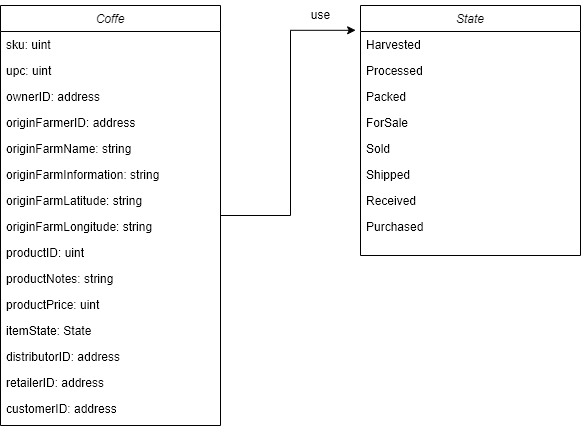

The diagram above was exported from draw.io. Its source (the exported page's mxGraphModel, read from the mxfile embedded in the PNG):
<mxGraphModel dx="1038" dy="634" grid="1" gridSize="10" guides="1" tooltips="1" connect="1" arrows="1" fold="1" page="1" pageScale="1" pageWidth="827" pageHeight="1169" math="0" shadow="0">
  <root>
    <mxCell id="WIyWlLk6GJQsqaUBKTNV-0" />
    <mxCell id="WIyWlLk6GJQsqaUBKTNV-1" parent="WIyWlLk6GJQsqaUBKTNV-0" />
    <mxCell id="OIVFdE2lFppHhNeYftGT-38" style="edgeStyle=orthogonalEdgeStyle;rounded=0;orthogonalLoop=1;jettySize=auto;html=1;entryX=-0.022;entryY=-0.046;entryDx=0;entryDy=0;entryPerimeter=0;" edge="1" parent="WIyWlLk6GJQsqaUBKTNV-1" source="zkfFHV4jXpPFQw0GAbJ--0" target="OIVFdE2lFppHhNeYftGT-21">
      <mxGeometry relative="1" as="geometry" />
    </mxCell>
    <mxCell id="zkfFHV4jXpPFQw0GAbJ--0" value="Coffe" style="swimlane;fontStyle=2;align=center;verticalAlign=top;childLayout=stackLayout;horizontal=1;startSize=26;horizontalStack=0;resizeParent=1;resizeLast=0;collapsible=1;marginBottom=0;rounded=0;shadow=0;strokeWidth=1;" parent="WIyWlLk6GJQsqaUBKTNV-1" vertex="1">
      <mxGeometry x="160" y="120" width="220" height="420" as="geometry">
        <mxRectangle x="230" y="140" width="160" height="26" as="alternateBounds" />
      </mxGeometry>
    </mxCell>
    <mxCell id="zkfFHV4jXpPFQw0GAbJ--1" value="sku: uint" style="text;align=left;verticalAlign=top;spacingLeft=4;spacingRight=4;overflow=hidden;rotatable=0;points=[[0,0.5],[1,0.5]];portConstraint=eastwest;" parent="zkfFHV4jXpPFQw0GAbJ--0" vertex="1">
      <mxGeometry y="26" width="220" height="26" as="geometry" />
    </mxCell>
    <mxCell id="zkfFHV4jXpPFQw0GAbJ--2" value="upc: uint" style="text;align=left;verticalAlign=top;spacingLeft=4;spacingRight=4;overflow=hidden;rotatable=0;points=[[0,0.5],[1,0.5]];portConstraint=eastwest;rounded=0;shadow=0;html=0;" parent="zkfFHV4jXpPFQw0GAbJ--0" vertex="1">
      <mxGeometry y="52" width="220" height="26" as="geometry" />
    </mxCell>
    <mxCell id="zkfFHV4jXpPFQw0GAbJ--3" value="ownerID: address&#10;" style="text;align=left;verticalAlign=top;spacingLeft=4;spacingRight=4;overflow=hidden;rotatable=0;points=[[0,0.5],[1,0.5]];portConstraint=eastwest;rounded=0;shadow=0;html=0;" parent="zkfFHV4jXpPFQw0GAbJ--0" vertex="1">
      <mxGeometry y="78" width="220" height="26" as="geometry" />
    </mxCell>
    <mxCell id="OIVFdE2lFppHhNeYftGT-0" value="originFarmerID: address&#10;" style="text;align=left;verticalAlign=top;spacingLeft=4;spacingRight=4;overflow=hidden;rotatable=0;points=[[0,0.5],[1,0.5]];portConstraint=eastwest;rounded=0;shadow=0;html=0;" vertex="1" parent="zkfFHV4jXpPFQw0GAbJ--0">
      <mxGeometry y="104" width="220" height="26" as="geometry" />
    </mxCell>
    <mxCell id="OIVFdE2lFppHhNeYftGT-1" value="originFarmName: string&#10;" style="text;align=left;verticalAlign=top;spacingLeft=4;spacingRight=4;overflow=hidden;rotatable=0;points=[[0,0.5],[1,0.5]];portConstraint=eastwest;rounded=0;shadow=0;html=0;" vertex="1" parent="zkfFHV4jXpPFQw0GAbJ--0">
      <mxGeometry y="130" width="220" height="26" as="geometry" />
    </mxCell>
    <mxCell id="OIVFdE2lFppHhNeYftGT-10" value="originFarmInformation: string&#10;" style="text;align=left;verticalAlign=top;spacingLeft=4;spacingRight=4;overflow=hidden;rotatable=0;points=[[0,0.5],[1,0.5]];portConstraint=eastwest;rounded=0;shadow=0;html=0;" vertex="1" parent="zkfFHV4jXpPFQw0GAbJ--0">
      <mxGeometry y="156" width="220" height="26" as="geometry" />
    </mxCell>
    <mxCell id="OIVFdE2lFppHhNeYftGT-11" value="originFarmLatitude: string" style="text;align=left;verticalAlign=top;spacingLeft=4;spacingRight=4;overflow=hidden;rotatable=0;points=[[0,0.5],[1,0.5]];portConstraint=eastwest;rounded=0;shadow=0;html=0;" vertex="1" parent="zkfFHV4jXpPFQw0GAbJ--0">
      <mxGeometry y="182" width="220" height="26" as="geometry" />
    </mxCell>
    <mxCell id="OIVFdE2lFppHhNeYftGT-12" value="originFarmLongitude: string" style="text;align=left;verticalAlign=top;spacingLeft=4;spacingRight=4;overflow=hidden;rotatable=0;points=[[0,0.5],[1,0.5]];portConstraint=eastwest;rounded=0;shadow=0;html=0;" vertex="1" parent="zkfFHV4jXpPFQw0GAbJ--0">
      <mxGeometry y="208" width="220" height="26" as="geometry" />
    </mxCell>
    <mxCell id="OIVFdE2lFppHhNeYftGT-13" value="productID: uint" style="text;align=left;verticalAlign=top;spacingLeft=4;spacingRight=4;overflow=hidden;rotatable=0;points=[[0,0.5],[1,0.5]];portConstraint=eastwest;rounded=0;shadow=0;html=0;" vertex="1" parent="zkfFHV4jXpPFQw0GAbJ--0">
      <mxGeometry y="234" width="220" height="26" as="geometry" />
    </mxCell>
    <mxCell id="OIVFdE2lFppHhNeYftGT-14" value="productNotes: string" style="text;align=left;verticalAlign=top;spacingLeft=4;spacingRight=4;overflow=hidden;rotatable=0;points=[[0,0.5],[1,0.5]];portConstraint=eastwest;rounded=0;shadow=0;html=0;" vertex="1" parent="zkfFHV4jXpPFQw0GAbJ--0">
      <mxGeometry y="260" width="220" height="26" as="geometry" />
    </mxCell>
    <mxCell id="OIVFdE2lFppHhNeYftGT-16" value="productPrice: uint" style="text;align=left;verticalAlign=top;spacingLeft=4;spacingRight=4;overflow=hidden;rotatable=0;points=[[0,0.5],[1,0.5]];portConstraint=eastwest;rounded=0;shadow=0;html=0;" vertex="1" parent="zkfFHV4jXpPFQw0GAbJ--0">
      <mxGeometry y="286" width="220" height="26" as="geometry" />
    </mxCell>
    <mxCell id="OIVFdE2lFppHhNeYftGT-15" value="itemState: State" style="text;align=left;verticalAlign=top;spacingLeft=4;spacingRight=4;overflow=hidden;rotatable=0;points=[[0,0.5],[1,0.5]];portConstraint=eastwest;rounded=0;shadow=0;html=0;" vertex="1" parent="zkfFHV4jXpPFQw0GAbJ--0">
      <mxGeometry y="312" width="220" height="26" as="geometry" />
    </mxCell>
    <mxCell id="OIVFdE2lFppHhNeYftGT-17" value="distributorID: address&#10;" style="text;align=left;verticalAlign=top;spacingLeft=4;spacingRight=4;overflow=hidden;rotatable=0;points=[[0,0.5],[1,0.5]];portConstraint=eastwest;rounded=0;shadow=0;html=0;" vertex="1" parent="zkfFHV4jXpPFQw0GAbJ--0">
      <mxGeometry y="338" width="220" height="26" as="geometry" />
    </mxCell>
    <mxCell id="OIVFdE2lFppHhNeYftGT-18" value="retailerID: address&#10;" style="text;align=left;verticalAlign=top;spacingLeft=4;spacingRight=4;overflow=hidden;rotatable=0;points=[[0,0.5],[1,0.5]];portConstraint=eastwest;rounded=0;shadow=0;html=0;" vertex="1" parent="zkfFHV4jXpPFQw0GAbJ--0">
      <mxGeometry y="364" width="220" height="26" as="geometry" />
    </mxCell>
    <mxCell id="OIVFdE2lFppHhNeYftGT-19" value="customerID: address" style="text;align=left;verticalAlign=top;spacingLeft=4;spacingRight=4;overflow=hidden;rotatable=0;points=[[0,0.5],[1,0.5]];portConstraint=eastwest;rounded=0;shadow=0;html=0;" vertex="1" parent="zkfFHV4jXpPFQw0GAbJ--0">
      <mxGeometry y="390" width="220" height="26" as="geometry" />
    </mxCell>
    <mxCell id="OIVFdE2lFppHhNeYftGT-20" value="State" style="swimlane;fontStyle=2;align=center;verticalAlign=top;childLayout=stackLayout;horizontal=1;startSize=26;horizontalStack=0;resizeParent=1;resizeLast=0;collapsible=1;marginBottom=0;rounded=0;shadow=0;strokeWidth=1;" vertex="1" parent="WIyWlLk6GJQsqaUBKTNV-1">
      <mxGeometry x="520" y="120" width="220" height="250" as="geometry">
        <mxRectangle x="230" y="140" width="160" height="26" as="alternateBounds" />
      </mxGeometry>
    </mxCell>
    <mxCell id="OIVFdE2lFppHhNeYftGT-21" value="Harvested" style="text;align=left;verticalAlign=top;spacingLeft=4;spacingRight=4;overflow=hidden;rotatable=0;points=[[0,0.5],[1,0.5]];portConstraint=eastwest;" vertex="1" parent="OIVFdE2lFppHhNeYftGT-20">
      <mxGeometry y="26" width="220" height="26" as="geometry" />
    </mxCell>
    <mxCell id="OIVFdE2lFppHhNeYftGT-22" value="Processed" style="text;align=left;verticalAlign=top;spacingLeft=4;spacingRight=4;overflow=hidden;rotatable=0;points=[[0,0.5],[1,0.5]];portConstraint=eastwest;rounded=0;shadow=0;html=0;" vertex="1" parent="OIVFdE2lFppHhNeYftGT-20">
      <mxGeometry y="52" width="220" height="26" as="geometry" />
    </mxCell>
    <mxCell id="OIVFdE2lFppHhNeYftGT-23" value="Packed" style="text;align=left;verticalAlign=top;spacingLeft=4;spacingRight=4;overflow=hidden;rotatable=0;points=[[0,0.5],[1,0.5]];portConstraint=eastwest;rounded=0;shadow=0;html=0;" vertex="1" parent="OIVFdE2lFppHhNeYftGT-20">
      <mxGeometry y="78" width="220" height="26" as="geometry" />
    </mxCell>
    <mxCell id="OIVFdE2lFppHhNeYftGT-24" value="ForSale" style="text;align=left;verticalAlign=top;spacingLeft=4;spacingRight=4;overflow=hidden;rotatable=0;points=[[0,0.5],[1,0.5]];portConstraint=eastwest;rounded=0;shadow=0;html=0;" vertex="1" parent="OIVFdE2lFppHhNeYftGT-20">
      <mxGeometry y="104" width="220" height="26" as="geometry" />
    </mxCell>
    <mxCell id="OIVFdE2lFppHhNeYftGT-25" value="Sold" style="text;align=left;verticalAlign=top;spacingLeft=4;spacingRight=4;overflow=hidden;rotatable=0;points=[[0,0.5],[1,0.5]];portConstraint=eastwest;rounded=0;shadow=0;html=0;" vertex="1" parent="OIVFdE2lFppHhNeYftGT-20">
      <mxGeometry y="130" width="220" height="26" as="geometry" />
    </mxCell>
    <mxCell id="OIVFdE2lFppHhNeYftGT-26" value="Shipped" style="text;align=left;verticalAlign=top;spacingLeft=4;spacingRight=4;overflow=hidden;rotatable=0;points=[[0,0.5],[1,0.5]];portConstraint=eastwest;rounded=0;shadow=0;html=0;" vertex="1" parent="OIVFdE2lFppHhNeYftGT-20">
      <mxGeometry y="156" width="220" height="26" as="geometry" />
    </mxCell>
    <mxCell id="OIVFdE2lFppHhNeYftGT-27" value="Received" style="text;align=left;verticalAlign=top;spacingLeft=4;spacingRight=4;overflow=hidden;rotatable=0;points=[[0,0.5],[1,0.5]];portConstraint=eastwest;rounded=0;shadow=0;html=0;" vertex="1" parent="OIVFdE2lFppHhNeYftGT-20">
      <mxGeometry y="182" width="220" height="26" as="geometry" />
    </mxCell>
    <mxCell id="OIVFdE2lFppHhNeYftGT-28" value="Purchased" style="text;align=left;verticalAlign=top;spacingLeft=4;spacingRight=4;overflow=hidden;rotatable=0;points=[[0,0.5],[1,0.5]];portConstraint=eastwest;rounded=0;shadow=0;html=0;" vertex="1" parent="OIVFdE2lFppHhNeYftGT-20">
      <mxGeometry y="208" width="220" height="26" as="geometry" />
    </mxCell>
    <mxCell id="OIVFdE2lFppHhNeYftGT-39" value="use" style="text;html=1;align=center;verticalAlign=middle;resizable=0;points=[];autosize=1;strokeColor=none;fillColor=none;" vertex="1" parent="WIyWlLk6GJQsqaUBKTNV-1">
      <mxGeometry x="460" y="115" width="40" height="30" as="geometry" />
    </mxCell>
  </root>
</mxGraphModel>